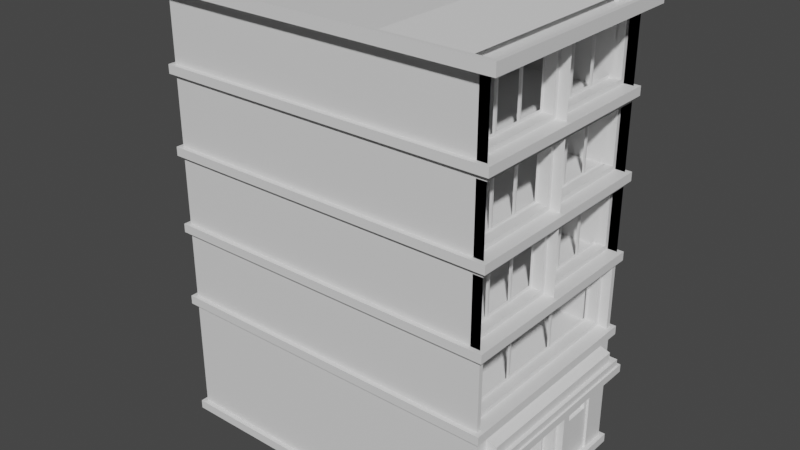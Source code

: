# Source: Building06.blend  (saved by Blender 2.83.19; exported with 4.5.12 LTS)
import bpy
from mathutils import Matrix  # noqa: F401  (used for matrix-valued properties, if any)

bpy.ops.wm.read_factory_settings(use_empty=True)
scene = bpy.context.scene
scene.name = 'Scene'

# ---- collections
col_collection = bpy.data.collections.new('Collection'); scene.collection.children.link(col_collection)

# ---- materials (node trees are filled in below, after node groups)
mat_material_019 = bpy.data.materials.new('Material.019')
mat_material_019.use_transparent_shadow = False
mat_material_020 = bpy.data.materials.new('Material.020')
mat_material_020.use_transparent_shadow = False
mat_material_021 = bpy.data.materials.new('Material.021')
mat_material_021.use_transparent_shadow = False
mat_material_022 = bpy.data.materials.new('Material.022')
mat_material_022.use_transparent_shadow = False
mat_material_023 = bpy.data.materials.new('Material.023')
mat_material_023.use_transparent_shadow = False
mat_material_024 = bpy.data.materials.new('Material.024')
mat_material_024.use_transparent_shadow = False

# ---- material node trees
mat_material_019.use_nodes = True; mat_material_019.node_tree.nodes.clear()
_N = mat_material_019.node_tree.nodes; _L = mat_material_019.node_tree.links
n0 = _N.new('ShaderNodeBsdfPrincipled'); n0.name = 'Principled BSDF'; n0.location = (10, 300)
n0.distribution = 'GGX'
n0.subsurface_method = 'BURLEY'
n0.inputs[3].default_value = 1.45
n0.inputs[27].default_value = (0.0, 0.0, 0.0, 1.0)
n0.inputs[28].default_value = 1.0
n1 = _N.new('ShaderNodeOutputMaterial'); n1.name = 'Material Output'; n1.location = (300, 300)
_L.new(n0.outputs[0], n1.inputs[0])
n1.is_active_output = True
mat_material_020.use_nodes = True; mat_material_020.node_tree.nodes.clear()
_N = mat_material_020.node_tree.nodes; _L = mat_material_020.node_tree.links
n0 = _N.new('ShaderNodeBsdfPrincipled'); n0.name = 'Principled BSDF'; n0.location = (10, 300)
n0.distribution = 'GGX'
n0.subsurface_method = 'BURLEY'
n0.inputs[3].default_value = 1.45
n0.inputs[27].default_value = (0.0, 0.0, 0.0, 1.0)
n0.inputs[28].default_value = 1.0
n1 = _N.new('ShaderNodeOutputMaterial'); n1.name = 'Material Output'; n1.location = (300, 300)
_L.new(n0.outputs[0], n1.inputs[0])
n1.is_active_output = True
mat_material_021.use_nodes = True; mat_material_021.node_tree.nodes.clear()
_N = mat_material_021.node_tree.nodes; _L = mat_material_021.node_tree.links
n0 = _N.new('ShaderNodeBsdfPrincipled'); n0.name = 'Principled BSDF'; n0.location = (10, 300)
n0.distribution = 'GGX'
n0.subsurface_method = 'BURLEY'
n0.inputs[3].default_value = 1.45
n0.inputs[27].default_value = (0.0, 0.0, 0.0, 1.0)
n0.inputs[28].default_value = 1.0
n1 = _N.new('ShaderNodeOutputMaterial'); n1.name = 'Material Output'; n1.location = (300, 300)
_L.new(n0.outputs[0], n1.inputs[0])
n1.is_active_output = True
mat_material_022.use_nodes = True; mat_material_022.node_tree.nodes.clear()
_N = mat_material_022.node_tree.nodes; _L = mat_material_022.node_tree.links
n0 = _N.new('ShaderNodeBsdfPrincipled'); n0.name = 'Principled BSDF'; n0.location = (10, 300)
n0.distribution = 'GGX'
n0.subsurface_method = 'BURLEY'
n0.inputs[3].default_value = 1.45
n0.inputs[27].default_value = (0.0, 0.0, 0.0, 1.0)
n0.inputs[28].default_value = 1.0
n1 = _N.new('ShaderNodeOutputMaterial'); n1.name = 'Material Output'; n1.location = (300, 300)
_L.new(n0.outputs[0], n1.inputs[0])
n1.is_active_output = True
mat_material_023.use_nodes = True; mat_material_023.node_tree.nodes.clear()
_N = mat_material_023.node_tree.nodes; _L = mat_material_023.node_tree.links
n0 = _N.new('ShaderNodeBsdfPrincipled'); n0.name = 'Principled BSDF'; n0.location = (10, 300)
n0.distribution = 'GGX'
n0.subsurface_method = 'BURLEY'
n0.inputs[3].default_value = 1.45
n0.inputs[27].default_value = (0.0, 0.0, 0.0, 1.0)
n0.inputs[28].default_value = 1.0
n1 = _N.new('ShaderNodeOutputMaterial'); n1.name = 'Material Output'; n1.location = (300, 300)
_L.new(n0.outputs[0], n1.inputs[0])
n1.is_active_output = True
mat_material_024.use_nodes = True; mat_material_024.node_tree.nodes.clear()
_N = mat_material_024.node_tree.nodes; _L = mat_material_024.node_tree.links
n0 = _N.new('ShaderNodeBsdfPrincipled'); n0.name = 'Principled BSDF'; n0.location = (10, 300)
n0.distribution = 'GGX'
n0.subsurface_method = 'BURLEY'
n0.inputs[3].default_value = 1.45
n0.inputs[27].default_value = (0.0, 0.0, 0.0, 1.0)
n0.inputs[28].default_value = 1.0
n1 = _N.new('ShaderNodeOutputMaterial'); n1.name = 'Material Output'; n1.location = (300, 300)
_L.new(n0.outputs[0], n1.inputs[0])
n1.is_active_output = True

# ---- world
world_world = bpy.data.worlds.new('World'); scene.world = world_world
world_world.use_nodes = True; world_world.node_tree.nodes.clear()
_N = world_world.node_tree.nodes; _L = world_world.node_tree.links
n0 = _N.new('ShaderNodeOutputWorld'); n0.name = 'World Output'; n0.location = (300, 300)
n1 = _N.new('ShaderNodeBackground'); n1.name = 'Background'; n1.location = (10, 300)
n1.inputs[0].default_value = (0.05088, 0.05088, 0.05088, 1.0)
_L.new(n1.outputs[0], n0.inputs[0])
n0.is_active_output = True
world_world.color = (0.05088, 0.05088, 0.05088)
world_world.use_sun_shadow = False
world_world.sun_shadow_jitter_overblur = 0.0

# ---- meshes
me_building_006_mesh = bpy.data.meshes.new('building_006_mesh')
me_building_006_mesh.from_pydata([(-6.624, -2.357, -5.514), (1.043, -2.357, -5.514), (-6.624, 2.366, -5.514), (1.043, 2.366, -5.514), (-6.724, -2.457, -5.314), (1.143, -2.457, -5.314), (1.143, 2.466, -5.314), (-6.724, 2.466, -5.314), (-6.724, -2.457, -2.676), (1.143, -2.457, -2.676), (1.143, 2.466, -2.676), (-6.724, 2.466, -2.676), (-6.724, 2.466, -5.514), (-6.724, -2.457, -5.514), (1.143, -2.457, -5.514), (1.143, 2.466, -5.514), (-6.624, -2.357, -5.314), (1.043, -2.357, -5.314), (1.043, 2.366, -5.314), (-6.624, 2.366, -5.314), (1.043, 0.8843, -5.314), (1.043, 1.884, -5.314), (1.143, 0.8843, -2.676), (1.143, 1.884, -2.676), (1.043, 0.8843, -3.354), (1.043, 1.884, -3.354), (1.043, 0.9843, -5.314), (1.043, 1.784, -5.314), (1.043, 1.784, -3.354), (1.043, 0.9843, -3.354), (1.043, 0.9843, -3.454), (1.043, 1.784, -3.454), (0.9926, 0.9843, -5.314), (0.9926, 1.784, -5.314), (0.9926, 1.784, -3.454), (0.9926, 0.9843, -3.454), (0.9926, 1.08, -4.232), (0.9926, 1.689, -4.232), (0.9926, 1.689, -3.563), (0.9926, 1.08, -3.563), (0.9288, 1.106, -4.203), (0.9288, 1.663, -4.203), (0.9288, 1.663, -3.591), (0.9288, 1.106, -3.591), (0.6426, 0.6334, -5.154), (1.043, 0.7935, -5.314), (1.143, -2.287, -2.676), (1.143, 0.7935, -2.676), (1.043, -2.287, -5.314), (1.043, -2.287, -3.176), (0.6426, -0.6865, -5.154), (1.043, 0.7935, -3.176), (1.043, 0.6935, -5.314), (1.043, -2.186, -5.314), (0.6426, -2.126, -3.336), (0.6426, -0.8065, -3.336), (0.6426, -0.8065, -5.154), (0.6426, -2.126, -5.154), (0.5226, -1.466, -3.012), (0.5226, -0.0265, -3.012), (1.043, -1.516, -2.925), (1.043, 0.0235, -2.925), (0.5226, 0.6935, -3.176), (0.5226, -2.186, -3.176), (0.8826, 0.7935, -3.176), (0.8826, 0.0235, -2.925), (0.8826, -0.0265, -3.012), (0.8826, 0.6935, -3.176), (0.8826, 0.6935, -5.314), (0.8826, 0.7935, -5.314), (0.8826, 0.6935, -3.276), (0.8826, 0.6935, -5.214), (0.8826, -2.287, -5.314), (0.8826, -2.186, -5.314), (0.8826, -2.186, -5.214), (0.8826, -2.186, -3.276), (0.8826, -2.186, -3.176), (0.8826, -2.287, -3.176), (0.8826, -1.466, -3.012), (0.8826, -1.516, -2.925), (0.6526, -2.186, -5.214), (0.6526, 0.6934, -5.214), (0.6526, 0.6934, -3.276), (0.6526, -2.186, -3.276), (0.6526, -0.7465, -5.214), (0.6526, -0.7465, -3.276), (0.6426, 0.6334, -3.336), (0.6426, -0.6865, -3.336), (0.5126, -1.788, -3.131), (0.5126, 0.2946, -3.131), (0.5126, -0.03158, -3.057), (0.5126, -1.461, -3.057), (-0.598, -2.334, -3.459), (-0.598, -2.334, -3.279), (-0.598, 2.347, -3.459), (-0.598, 2.347, -3.279), (1.402, -2.334, -3.459), (1.402, -2.334, -3.279), (1.402, 2.347, -3.459), (1.402, 2.347, -3.279), (-0.5567, -2.238, -3.279), (-0.5567, 2.25, -3.279), (1.361, 2.25, -3.279), (1.361, -2.238, -3.279), (-0.5567, -2.238, -3.116), (-0.5567, 2.25, -3.116), (1.361, 2.25, -3.116), (1.361, -2.238, -3.116), (-0.4734, -2.043, -3.116), (-0.4734, 2.055, -3.116), (1.277, 2.055, -3.116), (1.277, -2.043, -3.116), (-0.4734, -2.043, -2.885), (-0.4734, 2.055, -2.885), (1.277, 2.055, -2.885), (1.277, -2.043, -2.885), (-0.765, -2.043, -2.791), (-0.765, 2.055, -2.791), (0.9859, 2.055, -2.791), (0.9859, -2.043, -2.791), (-6.724, -2.457, -2.476), (1.143, -2.457, -2.476), (-6.724, 2.466, -0.8861), (1.143, 2.466, -0.8861), (1.143, -2.457, -0.8861), (-6.724, -2.457, -0.8861), (1.143, 2.466, -2.476), (-6.724, 2.466, -2.476), (-6.724, -2.457, -0.6861), (1.143, -2.457, -0.6861), (1.143, 2.466, -0.6861), (-6.724, 2.466, -0.6861), (-6.724, -2.457, 0.9039), (1.143, -2.457, 0.9039), (1.143, 2.466, 0.9039), (-6.724, 2.466, 0.9039), (-6.724, -2.457, 1.104), (1.143, -2.457, 1.104), (1.143, 2.466, 1.104), (-6.724, 2.466, 1.104), (-6.724, -2.457, 2.694), (1.143, -2.457, 2.694), (1.143, 2.466, 2.694), (-6.724, 2.466, 2.694), (-6.724, -2.457, 2.894), (1.143, -2.457, 2.894), (1.143, 2.466, 2.894), (-6.724, 2.466, 2.894), (-6.914, -2.647, 4.484), (1.333, -2.647, 4.484), (0.5826, 0.7648, 3.054), (-6.914, 2.656, 4.484), (-6.624, -2.357, -2.676), (1.043, -2.357, -2.676), (1.043, 1.884, -2.676), (1.043, 2.366, -2.676), (-6.624, 2.366, -2.676), (1.043, 0.7935, -2.676), (1.043, 0.8843, -2.676), (1.043, -2.287, -2.676), (-6.624, -2.357, -2.476), (1.043, -2.357, -2.476), (-6.624, 2.366, -0.8861), (-6.624, -2.357, -0.8861), (1.043, 2.366, -0.8861), (1.043, -2.357, -0.8861), (1.043, 2.366, -2.476), (-6.624, 2.366, -2.476), (-6.624, -2.357, -0.6861), (0.5826, 1.485, 1.264), (0.5826, 1.485, -0.5261), (-6.624, 2.366, -0.6861), (-6.624, -2.357, 0.9039), (0.5826, -0.7563, 0.6238), (0.5826, 0.8848, -0.5261), (-6.624, 2.366, 0.9039), (-6.624, -2.357, 1.104), (0.5826, 0.1643, 3.054), (1.043, 2.366, 1.104), (-6.624, 2.366, 1.104), (-6.624, -2.357, 2.694), (1.043, -2.357, 2.694), (1.043, 2.366, 2.694), (-6.624, 2.366, 2.694), (-6.624, -2.357, 2.894), (1.043, 2.366, 2.894), (-6.624, 2.366, 2.894), (1.043, -2.256, -0.8861), (1.043, 2.244, -0.8861), (1.043, -2.256, -2.476), (0.5826, 0.6509, -2.316), (0.5826, -0.6624, -2.316), (1.043, -2.256, -1.006), (1.043, 2.244, -2.476), (1.043, 2.244, -1.006), (1.043, 2.144, -2.476), (1.043, -2.156, -2.476), (1.043, 2.144, -1.006), (1.043, -2.156, -1.006), (0.5926, -2.156, -1.106), (0.5826, -2.096, -1.166), (0.5926, 2.144, -2.376), (0.5926, -2.156, -2.376), (0.8226, 2.144, -2.476), (0.8226, 2.244, -2.476), (0.8226, 2.244, -1.006), (0.8226, 2.144, -1.006), (0.8226, 2.144, -1.106), (0.8226, 2.144, -2.376), (0.8226, -2.256, -2.476), (0.8226, -2.156, -2.476), (0.8226, -2.156, -2.376), (0.8226, -2.156, -1.106), (0.8226, -2.156, -1.006), (0.8226, -2.256, -1.006), (0.5826, -0.7824, -1.166), (0.5826, -0.7824, -2.316), (0.5926, 2.144, -1.106), (0.5826, -2.096, -2.316), (0.5926, 0.7109, -2.376), (0.5926, -0.7224, -2.376), (0.5926, 0.7109, -1.106), (0.5926, -0.7224, -1.106), (0.5826, 0.6509, -1.166), (0.5826, -0.6624, -1.166), (0.5826, 0.7709, -2.316), (0.5826, 2.084, -2.316), (0.5826, 2.084, -1.166), (0.5826, 0.7709, -1.166), (0.5826, 0.1643, 0.6238), (0.5826, 0.7648, 0.6238), (0.5826, 0.7648, -0.5261), (1.043, 2.366, -0.6861), (0.5826, -0.1558, 0.6238), (1.043, 2.366, 0.9039), (0.5826, -0.1558, -0.5261), (0.5826, -0.7563, -0.5261), (0.5826, 0.1643, -0.5261), (1.043, 2.366, 0.7839), (1.043, 2.266, -0.6861), (1.043, 0.1043, -0.6861), (1.043, 2.266, 0.7839), (1.043, 0.1043, 0.7839), (0.5926, 0.1043, 0.6839), (0.5826, 1.605, 0.6238), (0.5826, 2.206, 0.6238), (0.5926, 0.1043, -0.5861), (0.8226, 2.266, -0.6861), (0.8226, 2.366, -0.6861), (0.8226, 2.366, 0.7839), (0.8226, 2.266, 0.7839), (0.8226, 2.266, 0.6839), (0.8226, 2.266, -0.5861), (0.8226, 0.004269, -0.6861), (0.8226, 0.1043, -0.6861), (0.8226, 0.1043, -0.5861), (0.8226, 0.1043, 0.6839), (0.8226, 0.1043, 0.7839), (0.8226, 0.004269, 0.7839), (0.5826, 2.206, -0.5261), (0.5926, 2.266, -0.5861), (0.5926, 2.266, 0.6838), (0.5826, 1.605, -0.5261), (0.5926, 1.545, -0.5861), (0.5926, 0.8248, -0.5861), (0.5926, 1.545, 0.6838), (0.5926, 0.8248, 0.6838), (0.5826, 1.485, 0.6238), (0.5826, 0.8848, 0.6238), (0.5826, -1.477, 0.6238), (1.043, 0.004261, -0.6861), (1.043, -2.357, 0.9039), (1.043, 0.004261, 0.9039), (0.5826, -0.8763, 0.6238), (1.043, 0.004261, 0.7839), (1.043, -2.357, -0.6861), (1.043, -2.357, 0.7839), (1.043, -0.09574, -0.6861), (1.043, -2.257, -0.6861), (1.043, -0.09574, 0.7839), (1.043, -2.257, 0.7839), (0.5926, -2.257, 0.6839), (0.5826, -0.8763, -0.5261), (0.5826, -1.477, -0.5261), (0.5926, -2.257, -0.5861), (0.8226, -0.09574, -0.6861), (0.5826, -2.197, 0.6238), (0.5826, -1.597, 0.6238), (0.8226, -0.09574, 0.7839), (0.8226, -0.09574, 0.6839), (0.8226, -0.09574, -0.5861), (0.8226, -2.357, -0.6861), (0.8226, -2.257, -0.6861), (0.8226, -2.257, -0.5861), (0.8226, -2.257, 0.6839), (0.8226, -2.257, 0.7839), (0.8226, -2.357, 0.7839), (0.5826, -1.597, -0.5261), (0.5926, -0.09581, -0.5861), (0.5926, -0.09581, 0.6838), (0.5826, -2.197, -0.5261), (0.5926, -0.8163, -0.5861), (0.5926, -1.537, -0.5861), (0.5926, -0.8163, 0.6838), (0.5926, -1.537, 0.6838), (0.5826, 0.8848, 1.264), (0.5826, -0.7563, 2.414), (0.5826, 0.1643, 2.414), (1.043, 0.004269, 2.694), (0.5826, 0.7648, 2.414), (0.5826, 0.7648, 1.264), (1.043, 2.366, 2.574), (0.5826, 0.1643, 1.264), (1.043, 0.004269, 2.574), (1.043, 2.266, 2.574), (1.043, 0.1043, 2.574), (1.043, 2.266, 1.104), (1.043, 0.1043, 1.104), (0.5926, 0.1043, 2.474), (0.5926, 2.266, 2.474), (0.5826, 1.605, 2.414), (0.5926, 0.1043, 1.204), (0.8226, 2.266, 1.104), (0.8226, 2.366, 1.104), (0.8226, 2.366, 2.574), (0.8226, 2.266, 2.574), (0.8226, 2.266, 2.474), (0.8226, 2.266, 1.204), (0.5826, -0.1557, 2.414), (0.8226, 0.1043, 1.104), (0.8226, 0.1043, 1.204), (0.8226, 0.1043, 2.474), (0.8226, 0.1043, 2.574), (0.8226, 0.004269, 2.574), (0.5826, 2.206, 2.414), (0.5926, 2.266, 1.204), (0.5826, 2.206, 1.264), (0.5826, 1.605, 1.264), (0.5926, 1.545, 1.204), (0.5926, 0.8248, 1.204), (0.5926, 1.545, 2.474), (0.5926, 0.8248, 2.474), (0.5826, 1.485, 2.414), (0.5826, 0.8848, 2.414), (0.5826, -0.1558, 1.264), (0.5826, -0.7563, 1.264), (0.5826, -1.477, 2.414), (0.5826, -0.8763, 2.414), (1.043, 0.004261, 1.104), (0.5826, -0.8763, 1.264), (1.043, -2.357, 1.104), (1.043, -2.357, 2.574), (1.043, -0.09574, 1.104), (1.043, -2.257, 1.104), (1.043, -0.09574, 2.574), (1.043, -2.257, 2.574), (0.5926, -2.257, 2.474), (0.5926, -0.09574, 2.474), (0.5826, -1.477, 1.264), (0.5826, -2.197, 2.414), (0.8226, -0.09574, 1.104), (0.8226, 0.004261, 1.104), (0.5826, -1.597, 2.414), (0.8226, -0.09574, 2.574), (0.8226, -0.09574, 2.474), (0.8226, -0.09574, 1.204), (0.8226, -2.357, 1.104), (0.8226, -2.257, 1.104), (0.8226, -2.257, 1.204), (0.8226, -2.257, 2.474), (0.8226, -2.257, 2.574), (0.8226, -2.357, 2.574), (0.5926, -2.257, 1.204), (0.5926, -0.09581, 1.204), (0.5826, -1.597, 1.264), (0.5826, -2.197, 1.264), (0.5926, -0.8163, 1.204), (0.5926, -1.537, 1.204), (0.5926, -0.8163, 2.474), (0.5926, -1.537, 2.474), (0.5826, 1.605, 4.204), (0.5826, 2.206, 4.204), (0.5826, 2.206, 3.054), (0.5826, -0.7563, 4.204), (1.333, 2.656, 4.484), (0.5826, 1.605, 3.054), (1.043, 2.366, 4.364), (0.5826, -0.1557, 4.204), (1.043, 0.004269, 4.364), (1.043, 2.266, 4.364), (1.043, 0.1043, 4.364), (1.043, 2.266, 2.894), (1.043, 0.1043, 2.894), (0.5926, 0.1043, 4.264), (0.5826, 0.8848, 4.204), (0.5926, 2.266, 2.994), (0.5926, 0.1043, 2.994), (0.8226, 2.266, 2.894), (0.8226, 2.366, 2.894), (0.8226, 2.366, 4.364), (0.8226, 2.266, 4.364), (0.8226, 2.266, 4.264), (0.8226, 2.266, 2.994), (0.5826, -0.1557, 3.054), (0.8226, 0.1043, 2.894), (0.8226, 0.1043, 2.994), (0.8226, 0.1043, 4.264), (0.8226, 0.1043, 4.364), (0.5826, -0.7563, 3.054), (0.5826, 1.485, 4.204), (0.5826, 1.485, 3.054), (0.5926, 2.266, 4.264), (0.5826, 0.8848, 3.054), (0.5926, 1.545, 2.994), (0.5926, 0.8248, 2.994), (0.5926, 1.545, 4.264), (0.5926, 0.8248, 4.264), (0.5826, 0.7648, 4.204), (0.5826, 0.1643, 4.204), (0.5826, -1.477, 4.204), (1.333, 0.004261, 4.484), (1.043, -2.357, 2.894), (1.043, 0.004261, 2.894), (0.5826, -0.8763, 4.204), (1.043, -2.357, 4.364), (0.5826, -0.8763, 3.054), (0.5826, -1.477, 3.054), (1.043, -0.09574, 2.894), (1.043, -2.257, 2.894), (1.043, -0.09574, 4.364), (1.043, -2.257, 4.364), (0.5926, -2.257, 4.264), (0.5926, -0.09574, 4.264), (0.5926, -0.09574, 2.994), (0.5826, -2.197, 4.204), (0.8226, -0.09574, 2.894), (0.8226, 0.004261, 2.894), (0.8226, 0.004261, 4.364), (0.8226, -0.09574, 4.364), (0.8226, -0.09574, 4.264), (0.8226, -0.09574, 2.994), (0.8226, -2.357, 2.894), (0.8226, -2.257, 2.894), (0.8226, -2.257, 2.994), (0.8226, -2.257, 4.264), (0.8226, -2.257, 4.364), (0.8226, -2.357, 4.364), (0.5926, -2.257, 2.994), (0.5826, -1.597, 4.204), (0.5826, -1.597, 3.054), (0.5826, -2.197, 3.054), (0.5926, -0.8163, 2.994), (0.5926, -1.537, 2.994), (0.5926, -0.8163, 4.264), (0.5926, -1.537, 4.264), (-6.814, -2.547, 4.744), (1.233, -2.547, 4.744), (1.233, 0.004261, 4.744), (1.233, 2.556, 4.744), (-6.814, 2.556, 4.744), (-6.624, -2.357, 4.484), (1.043, -2.357, 4.484), (-6.624, 2.366, 4.484), (1.043, 2.366, 4.484), (1.043, 0.004261, 4.484), (1.333, 0.004261, 4.744), (1.333, -2.647, 4.744), (-6.914, -2.647, 4.744), (1.333, 2.656, 4.744), (-6.914, 2.656, 4.744), (1.233, 2.556, 4.485), (-6.814, 2.556, 4.485), (-6.814, -2.547, 4.485), (1.233, -2.547, 4.485), (1.233, 0.004261, 4.485)], [], [(13, 12, 2, 0), (14, 15, 6, 5), (12, 13, 4, 7), (15, 12, 7, 6), (13, 14, 5, 4), (18, 19, 156, 155), (16, 17, 153, 152), (19, 16, 152, 156), (21, 18, 155, 154, 25), (14, 13, 0, 1), (15, 14, 1, 3), (12, 15, 3, 2), (4, 5, 17, 16), (5, 6, 18, 21, 27, 26, 20, 45, 48, 17), (6, 7, 19, 18), (7, 4, 16, 19), (45, 20, 24, 158, 157, 51), (24, 29, 28, 25, 154, 158), (27, 21, 25, 28, 31), (20, 26, 30, 29, 24), (30, 31, 28, 29), (38, 39, 43, 42), (35, 32, 36, 39), (26, 27, 33, 32), (31, 30, 35, 34), (30, 26, 32, 35), (27, 31, 34, 33), (33, 34, 38, 37), (34, 35, 39, 38), (32, 33, 37, 36), (40, 41, 42, 43), (36, 37, 41, 40), (39, 36, 40, 43), (37, 38, 42, 41), (17, 48, 49, 159, 153), (74, 71, 81, 80), (48, 45, 52, 53), (71, 70, 82, 81), (70, 75, 83, 82), (75, 74, 80, 83), (66, 78, 58, 59), (67, 66, 59, 62), (159, 49, 60, 61, 51, 157), (76, 67, 62, 63), (78, 76, 63, 58), (88, 89, 90, 91), (64, 65, 66, 67), (68, 69, 64, 67, 70, 71), (72, 73, 74, 75, 76, 77), (73, 68, 71, 74), (80, 81, 84), (65, 79, 78, 66), (79, 77, 76, 78), (75, 70, 67, 76), (60, 49, 77, 79), (52, 45, 69, 68), (48, 53, 73, 72), (61, 60, 79, 65), (53, 52, 68, 73), (51, 61, 65, 64), (45, 51, 64, 69), (49, 48, 72, 77), (84, 85, 55, 56), (82, 83, 85), (80, 84, 56, 57), (85, 83, 54, 55), (83, 80, 57, 54), (84, 81, 44, 50), (81, 82, 86, 44), (82, 85, 87, 86), (85, 84, 50, 87), (63, 62, 89, 88), (62, 59, 90, 89), (59, 58, 91, 90), (58, 63, 88, 91), (92, 93, 95, 94), (94, 95, 99, 98), (98, 99, 97, 96), (96, 97, 93, 92), (94, 98, 96, 92), (97, 99, 102, 103), (103, 102, 106, 107), (95, 93, 100, 101), (93, 97, 103, 100), (99, 95, 101, 102), (104, 107, 111, 108), (101, 100, 104, 105), (100, 103, 107, 104), (102, 101, 105, 106), (111, 110, 114, 115), (106, 105, 109, 110), (107, 106, 110, 111), (105, 104, 108, 109), (113, 112, 116, 117), (109, 108, 112, 113), (108, 111, 115, 112), (110, 109, 113, 114), (118, 117, 116, 119), (112, 115, 119, 116), (114, 113, 117, 118), (115, 114, 118, 119), (9, 8, 152, 153), (46, 47, 22, 23, 10, 126, 121, 9), (10, 11, 127, 126), (166, 167, 162, 164), (8, 9, 121, 120), (160, 161, 165, 163), (11, 8, 120, 127), (167, 160, 163, 162), (193, 166, 164, 188, 194), (125, 124, 129, 128), (123, 122, 131, 130), (124, 123, 130, 129), (122, 125, 128, 131), (232, 234, 238), (232, 171, 175, 234), (168, 275, 271, 172), (171, 168, 172, 175), (134, 135, 139, 138), (132, 133, 137, 136), (135, 132, 136, 139), (133, 134, 138, 137), (179, 176, 180, 183), (319, 340, 320, 334), (178, 179, 183, 182), (176, 350, 181, 180), (142, 143, 147, 146), (140, 141, 145, 144), (143, 140, 144, 147), (141, 142, 146, 145), (185, 186, 462, 463), (184, 421, 461, 460), (186, 184, 460, 462), (416, 414, 412, 394), (10, 23, 154, 155), (11, 10, 155, 156), (8, 11, 156, 152), (22, 47, 157, 158), (23, 22, 158, 154), (46, 9, 153, 159), (47, 46, 159, 157), (120, 121, 161, 160), (125, 122, 162, 163), (122, 123, 164, 162), (123, 124, 165, 187, 188, 164), (124, 125, 163, 165), (121, 126, 166, 193, 189, 161), (126, 127, 167, 166), (127, 120, 160, 167), (128, 129, 275, 168), (129, 130, 232, 270, 275), (130, 131, 171, 232), (131, 128, 168, 171), (133, 132, 172, 271), (134, 133, 271, 272, 234), (135, 134, 234, 175), (132, 135, 175, 172), (136, 137, 350, 176), (137, 138, 178, 348, 350), (138, 139, 179, 178), (139, 136, 176, 179), (141, 140, 180, 181), (142, 141, 181, 308, 182), (143, 142, 182, 183), (140, 143, 183, 180), (144, 145, 421, 184), (145, 146, 185, 422, 421), (146, 147, 186, 185), (147, 144, 184, 186), (161, 189, 192, 187, 165), (192, 198, 197, 194, 188, 187), (189, 193, 195, 196), (208, 207, 217, 201), (211, 208, 201, 202), (212, 211, 202, 199), (207, 212, 199, 217), (203, 204, 205, 206, 207, 208), (209, 210, 211, 212, 213, 214), (212, 207, 206, 213), (210, 203, 208, 211), (202, 201, 219, 220), (196, 195, 203, 210), (198, 192, 214, 213), (193, 194, 205, 204), (192, 189, 209, 214), (194, 197, 206, 205), (195, 193, 204, 203), (189, 196, 210, 209), (197, 198, 213, 206), (220, 222, 215, 216), (217, 199, 222, 221), (202, 220, 216, 218), (222, 199, 200, 215), (199, 202, 218, 200), (220, 219, 190, 191), (219, 221, 223, 190), (221, 222, 224, 223), (222, 220, 191, 224), (219, 201, 226, 225), (201, 217, 227, 226), (217, 221, 228, 227), (221, 219, 225, 228), (270, 274, 272), (261, 265, 244, 245), (274, 242, 241, 238, 234, 272), (270, 232, 239, 240), (252, 251, 261, 260), (255, 252, 260, 246), (256, 255, 246, 243), (251, 256, 243, 261), (247, 248, 249, 250, 251, 252), (253, 254, 255, 256, 257, 258), (256, 251, 250, 257), (254, 247, 252, 255), (246, 260, 263, 264), (232, 238, 249, 248), (274, 270, 253, 258), (238, 241, 250, 249), (239, 232, 248, 247), (270, 240, 254, 253), (241, 242, 257, 250), (240, 239, 247, 254), (242, 274, 258, 257), (260, 261, 245, 259), (261, 243, 266, 265), (263, 260, 259, 262), (302, 301, 282, 283), (265, 263, 262, 244), (246, 264, 231, 237), (264, 266, 230, 231), (266, 243, 229, 230), (243, 246, 237, 229), (264, 263, 170, 174), (263, 265, 267, 170), (265, 266, 268, 267), (266, 264, 174, 268), (281, 284, 300, 286), (276, 280, 279, 274, 272, 271), (275, 270, 277, 278), (289, 294, 281, 299), (290, 289, 299, 298), (293, 290, 298, 284), (294, 293, 284, 281), (285, 253, 258, 288, 289, 290), (291, 292, 293, 294, 295, 296), (294, 289, 288, 295), (292, 285, 290, 293), (284, 298, 301, 302), (277, 270, 253, 285), (275, 278, 292, 291), (279, 280, 295, 288), (278, 277, 285, 292), (280, 276, 296, 295), (276, 275, 291, 296), (304, 281, 286, 287), (274, 279, 288, 258), (302, 304, 287, 297), (299, 281, 304, 303), (284, 302, 297, 300), (271, 275, 276), (301, 303, 273, 282), (303, 304, 269, 273), (304, 302, 283, 269), (301, 298, 235, 236), (298, 299, 233, 235), (299, 303, 173, 233), (303, 301, 236, 173), (348, 313, 308), (376, 378, 347, 349), (313, 315, 314, 311, 182, 308), (348, 178, 316, 317), (331, 330, 321, 318), (326, 331, 318, 319), (327, 326, 319, 335), (330, 327, 335, 321), (322, 323, 324, 325, 326, 327), (361, 329, 330, 331, 332, 333), (331, 326, 325, 332), (329, 322, 327, 330), (321, 335, 338, 339), (311, 314, 325, 324), (348, 317, 329, 361), (317, 316, 322, 329), (315, 313, 333, 332), (313, 348, 361, 333), (314, 315, 332, 325), (316, 178, 323, 322), (178, 311, 324, 323), (335, 319, 334, 336), (319, 318, 341, 340), (338, 335, 336, 337), (178, 182, 311), (340, 338, 337, 320), (321, 339, 310, 312), (339, 341, 309, 310), (341, 318, 307, 309), (318, 321, 312, 307), (339, 338, 169, 305), (338, 340, 342, 169), (340, 341, 343, 342), (341, 339, 305, 343), (377, 376, 349, 358), (351, 355, 354, 313, 308, 181), (350, 348, 352, 353), (365, 364, 357, 373), (368, 365, 373, 372), (369, 368, 372, 356), (364, 369, 356, 357), (360, 361, 333, 363, 364, 365), (366, 367, 368, 369, 370, 371), (369, 364, 363, 370), (367, 360, 365, 368), (372, 373, 376, 377), (351, 350, 366, 371), (356, 372, 375, 359), (313, 354, 363, 333), (352, 348, 361, 360), (350, 353, 367, 366), (354, 355, 370, 363), (353, 352, 360, 367), (355, 351, 371, 370), (379, 356, 359, 362), (357, 356, 379, 378), (377, 379, 362, 374), (372, 377, 374, 375), (181, 350, 351), (378, 379, 346, 347), (379, 377, 358, 346), (376, 373, 344, 345), (373, 357, 328, 344), (357, 378, 306, 328), (378, 376, 345, 306), (422, 388, 464), (415, 416, 394, 409), (388, 390, 389, 386, 463, 464), (422, 185, 391, 392), (402, 401, 411, 395), (405, 402, 395, 396), (406, 405, 396, 393), (401, 406, 393, 411), (397, 398, 399, 400, 401, 402), (436, 404, 405, 406, 407, 437), (406, 401, 400, 407), (404, 397, 402, 405), (396, 395, 413, 414), (391, 185, 398, 397), (386, 389, 400, 399), (388, 422, 436, 437), (392, 391, 397, 404), (390, 388, 437, 407), (389, 390, 407, 400), (185, 386, 399, 398), (422, 392, 404, 436), (413, 415, 409, 410), (411, 393, 416, 415), (414, 413, 410, 412), (185, 463, 386), (431, 447, 450, 434), (413, 395, 382, 385), (395, 411, 381, 382), (411, 415, 380, 381), (415, 413, 385, 380), (396, 414, 150, 177), (414, 416, 417, 150), (416, 393, 418, 417), (393, 396, 177, 418), (421, 424, 461), (424, 430, 429, 388, 464, 461), (421, 422, 427, 428), (444, 443, 447, 431), (439, 444, 431, 432), (440, 439, 432, 433), (443, 440, 433, 447), (435, 436, 437, 438, 439, 440), (441, 442, 443, 444, 445, 446), (444, 439, 438, 445), (442, 435, 440, 443), (447, 433, 451, 452), (429, 430, 445, 438), (428, 427, 435, 442), (430, 424, 446, 445), (454, 431, 434, 448), (424, 421, 441, 446), (388, 429, 438, 437), (427, 422, 436, 435), (421, 428, 442, 441), (452, 454, 448, 449), (432, 431, 454, 453), (447, 452, 449, 450), (452, 451, 425, 426), (451, 453, 423, 425), (453, 454, 419, 423), (454, 452, 426, 419), (451, 433, 403, 408), (433, 432, 387, 403), (432, 453, 383, 387), (453, 451, 408, 383), (455, 459, 469, 467), (420, 384, 468, 465), (148, 149, 466, 467), (149, 420, 465, 466), (151, 148, 467, 469), (384, 151, 469, 468), (149, 148, 460, 461), (148, 151, 462, 460), (151, 384, 463, 462), (420, 149, 461, 464), (384, 420, 464, 463), (457, 456, 466, 465), (456, 455, 467, 466), (458, 457, 465, 468), (459, 458, 468, 469), (470, 471, 472, 473, 474), (458, 459, 471, 470), (457, 458, 470, 474), (456, 457, 474, 473), (459, 455, 472, 471), (455, 456, 473, 472)])
me_building_006_mesh.polygons.foreach_set('material_index', [1, 1, 1, 1, 1, 1, 1, 1, 1, 1, 1, 1, 1, 1, 1, 1, 1, 1, 1, 1, 0, 0, 3, 0, 0, 1, 1, 3, 3, 3, 2, 0, 0, 0, 1, 1, 0, 1, 0, 1, 0, 0, 1, 0, 0, 0, 0, 1, 1, 1, 0, 0, 0, 0, 0, 1, 1, 0, 1, 0, 1, 1, 4, 0, 4, 0, 4, 4, 4, 0, 4, 0, 0, 0, 0, 1, 1, 1, 1, 1, 1, 1, 1, 1, 1, 1, 1, 1, 1, 1, 1, 1, 1, 1, 1, 1, 1, 1, 1, 1, 1, 5, 5, 5, 0, 5, 0, 5, 0, 0, 5, 5, 5, 5, 0, 0, 0, 0, 5, 5, 5, 5, 0, 4, 0, 0, 5, 5, 5, 5, 0, 0, 0, 4, 5, 5, 5, 5, 5, 5, 5, 5, 5, 5, 5, 5, 5, 5, 5, 5, 5, 5, 5, 5, 5, 5, 5, 5, 5, 5, 5, 5, 5, 5, 5, 5, 5, 5, 5, 0, 0, 0, 0, 0, 0, 0, 0, 0, 0, 0, 0, 0, 0, 0, 0, 0, 0, 0, 0, 4, 0, 4, 4, 4, 4, 4, 4, 4, 4, 4, 4, 4, 0, 4, 0, 0, 0, 0, 0, 0, 0, 0, 0, 0, 0, 0, 0, 0, 0, 0, 0, 0, 0, 4, 0, 4, 4, 4, 4, 4, 4, 4, 4, 4, 4, 4, 4, 0, 0, 0, 0, 0, 0, 0, 0, 0, 0, 0, 0, 0, 0, 0, 0, 0, 4, 0, 4, 0, 4, 0, 4, 4, 4, 4, 4, 4, 4, 0, 4, 0, 0, 0, 0, 0, 0, 0, 0, 0, 0, 0, 0, 0, 0, 0, 0, 0, 0, 0, 4, 0, 4, 0, 4, 4, 4, 4, 4, 4, 4, 4, 4, 4, 0, 0, 0, 0, 0, 0, 0, 0, 0, 0, 0, 0, 4, 0, 0, 0, 0, 0, 0, 4, 0, 4, 4, 0, 4, 4, 4, 4, 4, 4, 0, 4, 3, 0, 0, 0, 0, 0, 0, 0, 3, 0, 0, 0, 0, 0, 0, 0, 0, 0, 0, 4, 0, 4, 0, 4, 4, 4, 4, 4, 4, 4, 4, 4, 0, 3, 0, 0, 0, 0, 0, 0, 0, 3, 0, 0, 0, 0, 0, 4, 0, 0, 0, 0, 4, 0, 4, 4, 4, 4, 4, 4, 4, 4, 4, 0, 3, 0, 3, 0, 0, 0, 0, 0, 0, 0, 0, 0, 0, 0, 0, 0, 0, 0, 0, 0])
_uv = me_building_006_mesh.uv_layers.new(name='UVMap')
_uv.uv.foreach_set('vector', [-0.4834, -0.1154, -0.4834, 1.115, -0.4584, 1.09, -0.4584, -0.09038, -0.1154, 0.475, 1.115, 0.475, 1.115, 0.525, -0.1154, 0.525, 1.115, 0.475, -0.1154, 0.475, -0.1154, 0.525, 1.115, 0.525, 1.483, 0.475, -0.4834, 0.475, -0.4834, 0.525, 1.483, 0.525, -0.4834, 0.475, 1.483, 0.475, 1.483, 0.525, -0.4834, 0.525, 1.458, 0.25, -0.4584, 0.25, -0.4584, 0.75, 1.458, 0.75, -0.4584, 0.25, 1.458, 0.25, 1.458, 0.75, -0.4584, 0.75, 1.09, 0.25, -0.09038, 0.25, -0.09038, 0.75, 1.09, 0.75, 0.6968, 0.25, 1.09, 0.25, 1.09, 0.75, 0.6968, 0.75, 0.6968, 0.5, 1.483, -0.1154, -0.4834, -0.1154, -0.4584, -0.09038, 1.458, -0.09038, 1.483, 1.115, 1.483, -0.1154, 1.458, -0.09038, 1.458, 1.09, -0.4834, 1.115, 1.483, 1.115, 1.458, 1.09, -0.4584, 1.09, -0.4834, -0.1154, 1.483, -0.1154, 1.458, -0.09038, -0.4584, -0.09038, 1.483, -0.1154, 1.483, 1.115, 1.458, 1.09, 1.458, 0.6968, 1.458, 0.5656, 1.458, 0.4344, 1.458, 0.3032, 1.458, 0.172, 1.458, 0.04082, 1.458, -0.09038, 1.483, 1.115, -0.4834, 1.115, -0.4584, 1.09, 1.458, 1.09, -0.4834, 1.115, -0.4834, -0.1154, -0.4584, -0.09038, -0.4584, 1.09, 0.2546, 0.1062, 0.5247, 0.1062, 0.5247, 0.5962, 0.5247, 0.7656, 0.2546, 0.7656, 0.2546, 0.5458, 0.5247, 0.5962, 0.6081, 0.5962, 0.6914, 0.5962, 0.7747, 0.5962, 0.7747, 0.7656, 0.5247, 0.7656, 0.6, 0.2164, 0.625, 0.2164, 0.625, 0.7064, 0.6, 0.7064, 0.6, 0.6814, 0.375, 0.2164, 0.4, 0.2164, 0.4, 0.6814, 0.4, 0.7064, 0.375, 0.7064, 0.4, 0.6814, 0.6, 0.6814, 0.6, 0.7064, 0.4, 0.7064, 0.4911, 0.6, 0.4911, 0.4, 0.4911, 0.4, 0.4911, 0.6, 0.4911, 0.6814, 0.4911, 0.2164, 0.4911, 0.2164, 0.4911, 0.6814, 0.5036, 0.4, 0.5036, 0.6, 0.4911, 0.6, 0.4911, 0.4, 0.5036, 0.6, 0.5036, 0.4, 0.4911, 0.4, 0.4911, 0.6, 0.5036, 0.6814, 0.5036, 0.2164, 0.4911, 0.2164, 0.4911, 0.6814, 0.5036, 0.2164, 0.5036, 0.6814, 0.4911, 0.6814, 0.4911, 0.2164, 0.4911, 0.2164, 0.4911, 0.6814, 0.4911, 0.6814, 0.4911, 0.2164, 0.4911, 0.6, 0.4911, 0.4, 0.4911, 0.4, 0.4911, 0.6, 0.4911, 0.4, 0.4911, 0.6, 0.4911, 0.6, 0.4911, 0.4, 0.4, 0.2675, 0.6, 0.2675, 0.6, 0.7325, 0.4, 0.7325, 0.4911, 0.4, 0.4911, 0.6, 0.4911, 0.6, 0.4911, 0.4, 0.4911, 0.6814, 0.4911, 0.2164, 0.4911, 0.2164, 0.4911, 0.6814, 0.4911, 0.2164, 0.4911, 0.6814, 0.4911, 0.6814, 0.4911, 0.2164, 0.195, 0.2067, 0.2127, 0.2067, 0.2127, 0.7412, 0.2127, 0.8662, 0.195, 0.8662, 0.5197, 0.14, 0.5197, 0.86, 0.4622, 0.86, 0.4622, 0.14, 0.2127, 0.2067, 0.9827, 0.2067, 0.7261, 0.2067, 0.4694, 0.2067, 0.5197, 0.1206, 0.5197, 0.6051, 0.4622, 0.6051, 0.4622, 0.1206, 0.5197, 0.86, 0.5197, 0.14, 0.4622, 0.14, 0.4622, 0.86, 0.5197, 0.6051, 0.5197, 0.1206, 0.4622, 0.1206, 0.4622, 0.6051, 0.5197, 0.68, 0.5197, 0.32, 0.4297, 0.32, 0.4297, 0.68, 0.5197, 0.86, 0.5197, 0.68, 0.4297, 0.68, 0.4297, 0.86, 0.2127, 0.8662, 0.2127, 0.7412, 0.4694, 0.7412, 0.7261, 0.7412, 0.9827, 0.7412, 0.9827, 0.8662, 0.5197, 0.14, 0.5197, 0.86, 0.4297, 0.86, 0.4297, 0.14, 0.5197, 0.32, 0.5197, 0.14, 0.4297, 0.14, 0.4297, 0.32, 0.14, 0.4794, 0.86, 0.4794, 0.68, 0.5206, 0.32, 0.5206, 0.885, 0.6301, 0.6925, 0.6929, 0.68, 0.6712, 0.86, 0.6301, 0.86, 0.09564, 0.885, 0.09564, 0.885, 0.6301, 0.86, 0.6301, 0.86, 0.6051, 0.86, 0.1206, 0.115, 0.09564, 0.14, 0.09564, 0.14, 0.1206, 0.14, 0.6051, 0.14, 0.6301, 0.115, 0.6301, 0.14, 0.09564, 0.86, 0.09564, 0.86, 0.1206, 0.14, 0.1206, 0.14, 0.2578, 0.86, 0.2578, 0.5, 0.2578, 0.6925, 0.6929, 0.3075, 0.6929, 0.32, 0.6712, 0.68, 0.6712, 0.3075, 0.6929, 0.115, 0.6301, 0.14, 0.6301, 0.32, 0.6712, 0.14, 0.6051, 0.86, 0.6051, 0.86, 0.6301, 0.14, 0.6301, 0.4694, 0.7412, 0.2127, 0.7412, 0.2127, 0.7412, 0.4694, 0.7412, 0.7261, 0.2067, 0.9827, 0.2067, 0.9827, 0.2067, 0.7261, 0.2067, 0.2127, 0.2067, 0.4694, 0.2067, 0.4694, 0.2067, 0.2127, 0.2067, 0.7261, 0.7412, 0.4694, 0.7412, 0.4694, 0.7412, 0.7261, 0.7412, 0.4694, 0.2067, 0.7261, 0.2067, 0.7261, 0.2067, 0.4694, 0.2067, 0.9827, 0.7412, 0.7261, 0.7412, 0.7261, 0.7412, 0.9827, 0.7412, 0.2546, 0.326, 0.2546, 0.5458, 0.2546, 0.5458, 0.2546, 0.326, 0.2127, 0.7412, 0.2127, 0.2067, 0.2127, 0.2067, 0.2127, 0.7412, 0.5, 0.2578, 0.5, 0.7422, 0.485, 0.7272, 0.485, 0.2728, 0.86, 0.7422, 0.14, 0.7422, 0.5, 0.7422, 0.14, 0.2578, 0.5, 0.2578, 0.485, 0.2728, 0.155, 0.2728, 0.5, 0.7422, 0.14, 0.7422, 0.155, 0.7272, 0.485, 0.7272, 0.14, 0.7422, 0.14, 0.2578, 0.155, 0.2728, 0.155, 0.7272, 0.5, 0.2578, 0.86, 0.2578, 0.845, 0.2728, 0.515, 0.2728, 0.86, 0.2578, 0.86, 0.7422, 0.845, 0.7272, 0.845, 0.2728, 0.86, 0.7422, 0.5, 0.7422, 0.515, 0.7272, 0.845, 0.7272, 0.5, 0.7422, 0.5, 0.2578, 0.515, 0.2728, 0.515, 0.7272, 0.14, 0.4794, 0.86, 0.4794, 0.7603, 0.4907, 0.2397, 0.4907, 0.86, 0.4794, 0.68, 0.5206, 0.6787, 0.5093, 0.7603, 0.4907, 0.68, 0.5206, 0.32, 0.5206, 0.3213, 0.5093, 0.6787, 0.5093, 0.32, 0.5206, 0.14, 0.4794, 0.2397, 0.4907, 0.3213, 0.5093, 0.375, 0.0, 0.625, 0.0, 0.625, 0.25, 0.375, 0.25, 0.375, 0.25, 0.625, 0.25, 0.625, 0.5, 0.375, 0.5, 0.375, 0.5, 0.625, 0.5, 0.625, 0.75, 0.375, 0.75, 0.375, 0.75, 0.625, 0.75, 0.625, 1.0, 0.375, 1.0, 0.125, 0.5, 0.375, 0.5, 0.375, 0.75, 0.125, 0.75, 0.625, 0.75, 0.625, 0.5, 0.625, 0.5, 0.625, 0.75, 0.625, 0.75, 0.625, 0.5, 0.625, 0.5, 0.625, 0.75, 0.625, 0.25, 0.625, 0.0, 0.625, 0.0, 0.625, 0.25, 0.625, 1.0, 0.625, 0.75, 0.625, 0.75, 0.625, 1.0, 0.625, 0.5, 0.625, 0.25, 0.625, 0.25, 0.625, 0.5, 0.625, 1.0, 0.625, 0.75, 0.625, 0.75, 0.625, 1.0, 0.625, 0.25, 0.625, 0.0, 0.625, 0.0, 0.625, 0.25, 0.625, 1.0, 0.625, 0.75, 0.625, 0.75, 0.625, 1.0, 0.625, 0.5, 0.625, 0.25, 0.625, 0.25, 0.625, 0.5, 0.625, 0.75, 0.625, 0.5, 0.625, 0.5, 0.625, 0.75, 0.625, 0.5, 0.625, 0.25, 0.625, 0.25, 0.625, 0.5, 0.625, 0.75, 0.625, 0.5, 0.625, 0.5, 0.625, 0.75, 0.625, 0.25, 0.625, 0.0, 0.625, 0.0, 0.625, 0.25, 0.625, 0.25, 0.625, 0.0, 0.625, 0.0, 0.625, 0.25, 0.625, 0.25, 0.625, 0.0, 0.625, 0.0, 0.625, 0.25, 0.625, 1.0, 0.625, 0.75, 0.625, 0.75, 0.625, 1.0, 0.625, 0.5, 0.625, 0.25, 0.625, 0.25, 0.625, 0.5, 0.625, 0.5, 0.875, 0.5, 0.875, 0.75, 0.625, 0.75, 0.625, 1.0, 0.625, 0.75, 0.625, 0.75, 0.625, 1.0, 0.625, 0.5, 0.625, 0.25, 0.625, 0.25, 0.625, 0.5, 0.625, 0.75, 0.625, 0.5, 0.625, 0.5, 0.625, 0.75, 1.409, -0.1222, -0.5581, -0.1222, -0.5331, -0.09719, 1.384, -0.09719, -0.0795, -0.1425, 0.6905, -0.1425, 0.7132, -0.1425, 0.9632, -0.1425, 1.109, -0.1425, 1.109, -0.09245, -0.1222, -0.09245, -0.1222, -0.1425, 1.409, -0.1425, -0.5581, -0.1425, -0.5581, -0.09245, 1.409, -0.09245, 1.458, -0.37, -0.4584, -0.37, -0.4584, 0.0275, 1.458, 0.0275, -0.5581, -0.1425, 1.409, -0.1425, 1.409, -0.09245, -0.5581, -0.09245, -0.4584, -0.37, 1.458, -0.37, 1.458, 0.0275, -0.4584, 0.0275, 1.109, -0.1425, -0.1222, -0.1425, -0.1222, -0.09245, 1.109, -0.09245, 1.09, -0.37, -0.09038, -0.37, -0.09038, 0.0275, 1.09, 0.0275, 0.6968, -0.37, 1.09, -0.37, 1.09, 0.0275, 0.6968, 0.0275, 0.6968, -0.105, -0.5581, 0.305, 1.409, 0.305, 1.409, 0.355, -0.5581, 0.355, 1.409, 0.305, -0.5581, 0.305, -0.5581, 0.355, 1.409, 0.355, -0.1222, 0.305, 1.109, 0.305, 1.109, 0.355, -0.1222, 0.355, 1.109, 0.305, -0.1222, 0.305, -0.1222, 0.355, 1.109, 0.355, 1.09, 0.0775, 0.8936, 0.475, 0.8936, 0.3425, 1.458, 0.0775, -0.4584, 0.0775, -0.4584, 0.475, 1.458, 0.475, -0.4584, 0.0775, 1.458, 0.0775, 1.458, 0.475, -0.4584, 0.475, 1.09, 0.0775, -0.09038, 0.0775, -0.09038, 0.475, 1.09, 0.475, 1.409, 0.7525, -0.5581, 0.7525, -0.5581, 0.8025, 1.409, 0.8025, -0.5581, 0.7525, 1.409, 0.7525, 1.409, 0.8025, -0.5581, 0.8025, 1.109, 0.7525, -0.1222, 0.7525, -0.1222, 0.8025, 1.109, 0.8025, -0.1222, 0.7525, 1.109, 0.7525, 1.109, 0.8025, -0.1222, 0.8025, 1.09, 0.525, -0.09038, 0.525, -0.09038, 0.9225, 1.09, 0.9225, 0.7702, 0.6587, 0.5901, 0.6587, 0.6051, 0.6437, 0.7552, 0.6437, 1.458, 0.525, -0.4584, 0.525, -0.4584, 0.9225, 1.458, 0.9225, -0.4584, 0.525, 1.458, 0.525, 1.458, 0.9225, -0.4584, 0.9225, 1.409, 1.2, -0.5581, 1.2, -0.5581, 1.25, 1.409, 1.25, -0.5581, 1.2, 1.409, 1.2, 1.409, 1.25, -0.5581, 1.25, 1.109, 1.2, -0.1222, 1.2, -0.1222, 1.25, 1.109, 1.25, -0.1222, 1.2, 1.109, 1.2, 1.109, 1.25, -0.1222, 1.25, 1.458, 0.9725, -0.4584, 0.9725, -0.4584, 1.37, 1.458, 1.37, -0.4584, 0.9725, 1.458, 0.9725, 1.458, 1.37, -0.4584, 1.37, 1.09, 0.9725, -0.09038, 0.9725, -0.09038, 1.37, 1.09, 1.37, 0.4099, 0.6587, 0.4099, 0.3413, 0.4249, 0.3563, 0.4249, 0.6437, 1.409, 1.109, 1.409, 0.9632, 1.384, 0.9632, 1.384, 1.084, -0.5581, 1.109, 1.409, 1.109, 1.384, 1.084, -0.5331, 1.084, -0.5581, -0.1222, -0.5581, 1.109, -0.5331, 1.084, -0.5331, -0.09719, 1.409, 0.7132, 1.409, 0.6905, 1.384, 0.6905, 1.384, 0.7132, 1.409, 0.9632, 1.409, 0.7132, 1.384, 0.7132, 1.384, 0.9632, 1.409, -0.0795, 1.409, -0.1222, 1.384, -0.09719, 1.384, -0.0795, 1.409, 0.6905, 1.409, -0.0795, 1.384, -0.0795, 1.384, 0.6905, -0.5581, -0.1222, 1.409, -0.1222, 1.384, -0.09719, -0.5331, -0.09719, -0.5581, -0.1222, -0.5581, 1.109, -0.5331, 1.084, -0.5331, -0.09719, -0.5581, 1.109, 1.409, 1.109, 1.384, 1.084, -0.5331, 1.084, 1.409, 1.109, 1.409, -0.1222, 1.384, -0.09719, 1.384, 0.2964, 1.384, 0.69, 1.384, 1.084, 1.409, -0.1222, -0.5581, -0.1222, -0.5331, -0.09719, 1.384, -0.09719, 1.409, -0.1222, 1.409, 1.109, 1.384, 1.084, 1.384, 0.69, 1.384, 0.2964, 1.384, -0.09719, 1.409, 1.109, -0.5581, 1.109, -0.5331, 1.084, 1.384, 1.084, -0.5581, 1.109, -0.5581, -0.1222, -0.5331, -0.09719, -0.5331, 1.084, -0.5581, -0.1222, 1.409, -0.1222, 1.384, -0.09719, -0.5331, -0.09719, 1.409, -0.1222, 1.409, 1.109, 1.384, 0.8868, 1.384, 0.2964, 1.384, -0.09719, 1.409, 1.109, -0.5581, 1.109, -0.5331, 1.084, 1.384, 1.084, -0.5581, 1.109, -0.5581, -0.1222, -0.5331, -0.09719, -0.5331, 1.084, 1.409, -0.1222, -0.5581, -0.1222, -0.5331, -0.09719, 1.384, -0.09719, 1.409, 1.109, 1.409, -0.1222, 1.384, 0.1652, 1.384, 0.69, 1.384, 1.084, -0.5581, 1.109, 1.409, 1.109, 1.384, 1.084, -0.5331, 1.084, -0.5581, -0.1222, -0.5581, 1.109, -0.5331, 1.084, -0.5331, -0.09719, -0.5581, -0.1222, 1.409, -0.1222, 1.384, -0.09719, -0.5331, -0.09719, 1.409, -0.1222, 1.409, 1.109, 1.384, 0.8868, 1.384, 0.2964, 1.384, -0.09719, 1.409, 1.109, -0.5581, 1.109, -0.5331, 1.084, 1.384, 1.084, -0.5581, 1.109, -0.5581, -0.1222, -0.5331, -0.09719, -0.5331, 1.084, 1.409, -0.1222, -0.5581, -0.1222, -0.5331, -0.09719, 1.384, -0.09719, 1.409, 1.109, 1.409, -0.1222, 1.384, 0.1652, 1.384, 0.69, 1.384, 1.084, -0.5581, 1.109, 1.409, 1.109, 1.384, 1.084, -0.5331, 1.084, -0.5581, -0.1222, -0.5581, 1.109, -0.5331, 1.084, -0.5331, -0.09719, -0.5581, -0.1222, 1.409, -0.1222, 1.384, -0.09719, -0.5331, -0.09719, 1.409, -0.1222, 1.409, 1.109, 1.384, 0.8868, 1.384, 0.2964, 1.384, -0.09719, 1.409, 1.109, -0.5581, 1.109, -0.5331, 1.084, 1.384, 1.084, -0.5581, 1.109, -0.5581, -0.1222, -0.5331, -0.09719, -0.5331, 1.084, 0.05486, 0.31, 0.08024, 0.31, 0.08024, 0.6775, 0.08024, 0.7075, 0.05486, 0.7075, 0.08024, 0.6775, 0.4552, 0.6775, 0.8302, 0.6775, 1.205, 0.6775, 1.205, 0.7075, 0.08024, 0.7075, 0.5, 0.08024, 0.5, 1.205, 0.5, 0.8302, 0.5, 0.4552, 0.5144, 0.3412, 0.5144, 0.6587, 0.4569, 0.6587, 0.4569, 0.3412, 0.5144, -0.0375, 0.5144, 1.038, 0.4569, 1.038, 0.4569, -0.0375, 0.5144, 0.6587, 0.5144, 0.3412, 0.4569, 0.3412, 0.4569, 0.6587, 0.5144, 1.038, 0.5144, -0.0375, 0.4569, -0.0375, 0.4569, 1.038, 1.038, 0.3162, 1.063, 0.3162, 1.063, 0.6837, 1.038, 0.6837, 1.038, 0.6587, 1.038, 0.3412, -0.0625, 0.3162, -0.0375, 0.3162, -0.0375, 0.3412, -0.0375, 0.6587, -0.0375, 0.6837, -0.0625, 0.6837, -0.0375, 0.6587, 1.038, 0.6587, 1.038, 0.6837, -0.0375, 0.6837, -0.0375, 0.3162, 1.038, 0.3162, 1.038, 0.3412, -0.0375, 0.3412, -0.0375, 0.3412, 1.038, 0.3412, 0.6792, 0.3412, 0.3208, 0.3412, 0.4552, 0.31, 0.8302, 0.31, 0.8302, 0.31, 0.4552, 0.31, 0.4552, 0.6775, 0.08024, 0.6775, 0.08024, 0.6775, 0.4552, 0.6775, 0.6968, -0.2375, 0.6968, -0.105, 0.6968, -0.105, 0.6968, -0.2375, 0.08024, 0.6775, 0.08024, 0.31, 0.08024, 0.31, 0.08024, 0.6775, 1.205, 0.6775, 0.8302, 0.6775, 0.8302, 0.6775, 1.205, 0.6775, 0.5, 0.8302, 0.5, 1.205, 0.5, 1.205, 0.5, 0.8302, 0.08024, 0.31, 0.4552, 0.31, 0.4552, 0.31, 0.08024, 0.31, 0.8302, 0.6775, 0.4552, 0.6775, 0.4552, 0.6775, 0.8302, 0.6775, 0.3208, 0.3413, 0.3208, 0.6587, 0.3058, 0.6437, 0.3058, 0.3563, 1.038, 0.6587, -0.0375, 0.6587, 0.3208, 0.6587, 0.6792, 0.6587, -0.0375, 0.3413, 0.3208, 0.3413, 0.3058, 0.3563, -0.0225, 0.3563, 0.3208, 0.6587, -0.0375, 0.6588, -0.0225, 0.6438, 0.3058, 0.6437, -0.0375, 0.6588, -0.0375, 0.3413, -0.0225, 0.3563, -0.0225, 0.6438, 0.3208, 0.3413, 0.6792, 0.3413, 0.6642, 0.3563, 0.3358, 0.3563, 0.6792, 0.3413, 0.6792, 0.6587, 0.6642, 0.6437, 0.6642, 0.3563, 0.6792, 0.6587, 0.3208, 0.6587, 0.3358, 0.6437, 0.6642, 0.6437, 0.3208, 0.6587, 0.3208, 0.3413, 0.3358, 0.3563, 0.3358, 0.6437, 0.6792, 0.3413, 1.038, 0.3413, 1.023, 0.3563, 0.6942, 0.3563, 1.038, 0.3413, 1.037, 0.6587, 1.022, 0.6437, 1.023, 0.3563, 1.037, 0.6587, 0.6792, 0.6587, 0.6942, 0.6437, 1.022, 0.6437, 0.6792, 0.6587, 0.6792, 0.3413, 0.6942, 0.3563, 0.6942, 0.6437, 0.5, 0.0775, 0.3032, 0.3425, 0.3032, 0.475, 0.7702, 0.6587, 0.5901, 0.6587, 0.6051, 0.6437, 0.7552, 0.6437, 0.2786, 0.6775, 0.4754, 0.6775, 0.6722, 0.6775, 0.869, 0.6775, 0.869, 0.7075, 0.2786, 0.7075, 0.2786, 0.31, 0.869, 0.31, 0.6722, 0.31, 0.4754, 0.31, 0.5144, 0.3413, 0.5144, 0.6588, 0.4569, 0.6588, 0.4569, 0.3413, 0.5144, 0.2298, 0.5144, 0.7702, 0.4569, 0.7702, 0.4569, 0.2298, 0.5144, 0.6588, 0.5144, 0.3413, 0.4569, 0.3413, 0.4569, 0.6588, 0.5144, 0.7702, 0.5144, 0.2298, 0.4569, 0.2298, 0.4569, 0.7702, 0.7702, 0.3163, 0.7952, 0.3163, 0.7952, 0.6838, 0.7702, 0.6838, 0.7702, 0.6588, 0.7702, 0.3413, 0.2048, 0.3163, 0.2298, 0.3163, 0.2298, 0.3413, 0.2298, 0.6588, 0.2298, 0.6838, 0.2048, 0.6838, 0.2298, 0.6588, 0.7702, 0.6588, 0.7702, 0.6838, 0.2298, 0.6838, 0.2298, 0.3163, 0.7702, 0.3163, 0.7702, 0.3413, 0.2298, 0.3413, 0.2298, 0.3413, 0.7702, 0.3413, 0.5901, 0.3413, 0.4099, 0.3413, 0.8936, 0.21, 0.8936, 0.3425, 0.8936, 0.3425, 0.8936, 0.21, 0.2786, 0.6775, 0.2786, 0.31, 0.2786, 0.31, 0.2786, 0.6775, 0.869, 0.6775, 0.6722, 0.6775, 0.6722, 0.6775, 0.869, 0.6775, 0.6722, 0.31, 0.869, 0.31, 0.869, 0.31, 0.6722, 0.31, 0.2786, 0.31, 0.4754, 0.31, 0.4754, 0.31, 0.2786, 0.31, 0.6722, 0.6775, 0.4754, 0.6775, 0.4754, 0.6775, 0.6722, 0.6775, 0.4754, 0.31, 0.6722, 0.31, 0.6722, 0.31, 0.4754, 0.31, 0.4754, 0.6775, 0.2786, 0.6775, 0.2786, 0.6775, 0.4754, 0.6775, 0.7702, 0.3413, 0.7702, 0.6587, 0.7552, 0.6437, 0.7552, 0.3563, 0.7702, 0.6588, 0.2298, 0.6588, 0.4099, 0.6588, 0.5901, 0.6588, 0.5901, 0.3413, 0.7702, 0.3413, 0.7552, 0.3563, 0.6051, 0.3563, 0.4099, 0.3413, 0.5901, 0.3413, 0.5751, 0.3563, 0.4249, 0.3563, 0.5901, 0.6587, 0.5901, 0.3413, 0.6051, 0.3563, 0.6051, 0.6437, 0.2298, 0.3412, 0.4099, 0.3413, 0.3949, 0.3563, 0.2448, 0.3563, 0.4099, 0.3413, 0.4099, 0.6587, 0.3949, 0.6437, 0.3949, 0.3563, 0.4099, 0.6587, 0.2298, 0.6587, 0.2448, 0.6437, 0.3949, 0.6437, 0.2298, 0.6587, 0.2298, 0.3412, 0.2448, 0.3563, 0.2448, 0.6437, 0.4099, 0.3413, 0.5901, 0.3413, 0.5751, 0.3563, 0.4249, 0.3563, 0.5901, 0.3413, 0.5901, 0.6587, 0.5751, 0.6437, 0.5751, 0.3563, 0.5901, 0.6587, 0.4099, 0.6587, 0.4249, 0.6437, 0.5751, 0.6437, 0.4099, 0.6587, 0.4099, 0.3413, 0.4249, 0.3563, 0.4249, 0.6437, 0.2298, 0.6587, 0.2298, 0.3412, 0.2448, 0.3563, 0.2448, 0.6437, 0.2786, 0.6775, 0.4754, 0.6775, 0.6722, 0.6775, 0.869, 0.6775, 0.869, 0.7075, 0.2786, 0.7075, 0.2786, 0.31, 0.869, 0.31, 0.6722, 0.31, 0.4754, 0.31, 0.5144, 0.7702, 0.5144, 0.2298, 0.4569, 0.2298, 0.4569, 0.7702, 0.5144, 0.3413, 0.5144, 0.6588, 0.4569, 0.6588, 0.4569, 0.3413, 0.5144, 0.2298, 0.5144, 0.7702, 0.4569, 0.7702, 0.4569, 0.2298, 0.5144, 0.6588, 0.5144, 0.3413, 0.4569, 0.3413, 0.4569, 0.6588, 0.7702, 0.3163, 0.7952, 0.3163, 0.7952, 0.6838, 0.7702, 0.6838, 0.7702, 0.6588, 0.7702, 0.3413, 0.2048, 0.3163, 0.2298, 0.3163, 0.2298, 0.3413, 0.2298, 0.6588, 0.2298, 0.6838, 0.2048, 0.6838, 0.2298, 0.6588, 0.7702, 0.6588, 0.7702, 0.6838, 0.2298, 0.6838, 0.2298, 0.3163, 0.7702, 0.3163, 0.7702, 0.3413, 0.2298, 0.3413, 0.2298, 0.3413, 0.7702, 0.3413, 0.5901, 0.3413, 0.4099, 0.3413, 0.6722, 0.31, 0.869, 0.31, 0.869, 0.31, 0.6722, 0.31, 0.2786, 0.31, 0.4754, 0.31, 0.4754, 0.31, 0.2786, 0.31, 0.6722, 0.6775, 0.4754, 0.6775, 0.4754, 0.6775, 0.6722, 0.6775, 0.4754, 0.31, 0.6722, 0.31, 0.6722, 0.31, 0.4754, 0.31, 0.4754, 0.6775, 0.2786, 0.6775, 0.2786, 0.6775, 0.4754, 0.6775, 0.2786, 0.6775, 0.2786, 0.31, 0.2786, 0.31, 0.2786, 0.6775, 0.4099, 0.6587, 0.2298, 0.6587, 0.2448, 0.6437, 0.3949, 0.6437, 0.869, 0.6775, 0.6722, 0.6775, 0.6722, 0.6775, 0.869, 0.6775, 0.4099, 0.3413, 0.4099, 0.6587, 0.3949, 0.6437, 0.3949, 0.3563, 0.7702, 0.6588, 0.2298, 0.6588, 0.4099, 0.6588, 0.5901, 0.6588, 0.2298, 0.3412, 0.4099, 0.3413, 0.3949, 0.3563, 0.2448, 0.3563, 0.2786, 0.7075, 0.2786, 0.31, 0.2786, 0.6775, 0.5901, 0.3413, 0.5901, 0.6587, 0.5751, 0.6437, 0.5751, 0.3563, 0.5901, 0.6587, 0.4099, 0.6587, 0.4249, 0.6437, 0.5751, 0.6437, 0.4099, 0.6587, 0.4099, 0.3413, 0.4249, 0.3563, 0.4249, 0.6437, 0.5901, 0.3413, 0.7702, 0.3413, 0.7552, 0.3563, 0.6051, 0.3563, 0.7702, 0.3413, 0.7702, 0.6587, 0.7552, 0.6437, 0.7552, 0.3563, 0.7702, 0.6587, 0.5901, 0.6587, 0.6051, 0.6437, 0.7552, 0.6437, 0.5901, 0.6587, 0.5901, 0.3413, 0.6051, 0.3563, 0.6051, 0.6437, 0.5, 0.525, 0.3032, 0.79, 0.3032, 0.9225, 0.5901, 0.3413, 0.5901, 0.6587, 0.5751, 0.6437, 0.5751, 0.3563, 0.2786, 0.6775, 0.4754, 0.6775, 0.6722, 0.6775, 0.869, 0.6775, 0.869, 0.7075, 0.2786, 0.7075, 0.5, 0.2786, 0.5, 0.869, 0.5, 0.6722, 0.5, 0.4754, 0.5144, 0.6587, 0.5144, 0.3412, 0.4569, 0.3412, 0.4569, 0.6587, 0.5144, 0.7702, 0.5144, 0.2298, 0.4569, 0.2298, 0.4569, 0.7702, 0.5144, 0.3412, 0.5144, 0.6587, 0.4569, 0.6587, 0.4569, 0.3412, 0.5144, 0.2298, 0.5144, 0.7702, 0.4569, 0.7702, 0.4569, 0.2298, 0.7702, 0.3162, 0.7952, 0.3162, 0.7952, 0.6837, 0.7702, 0.6837, 0.7702, 0.6587, 0.7702, 0.3412, 0.2048, 0.3162, 0.2298, 0.3162, 0.2298, 0.3412, 0.2298, 0.6587, 0.2298, 0.6837, 0.2048, 0.6837, 0.2298, 0.6587, 0.7702, 0.6587, 0.7702, 0.6837, 0.2298, 0.6837, 0.2298, 0.3162, 0.7702, 0.3162, 0.7702, 0.3412, 0.2298, 0.3412, 0.2298, 0.3413, 0.7702, 0.3413, 0.5901, 0.3413, 0.4099, 0.3413, 0.869, 0.6775, 0.6722, 0.6775, 0.6722, 0.6775, 0.869, 0.6775, 0.2786, 0.31, 0.4754, 0.31, 0.4754, 0.31, 0.2786, 0.31, 0.4754, 0.31, 0.6722, 0.31, 0.6722, 0.31, 0.4754, 0.31, 0.4754, 0.6775, 0.2786, 0.6775, 0.2786, 0.6775, 0.4754, 0.6775, 0.2786, 0.6775, 0.2786, 0.31, 0.2786, 0.31, 0.2786, 0.6775, 0.6722, 0.6775, 0.4754, 0.6775, 0.4754, 0.6775, 0.6722, 0.6775, 0.5, 0.6722, 0.5, 0.869, 0.5, 0.869, 0.5, 0.6722, 0.8936, 0.6575, 0.8936, 0.79, 0.8936, 0.79, 0.8936, 0.6575, 0.7702, 0.3413, 0.7702, 0.6587, 0.7552, 0.6437, 0.7552, 0.3563, 0.7702, 0.6588, 0.2298, 0.6588, 0.4099, 0.6588, 0.5901, 0.6588, 0.5901, 0.3413, 0.7702, 0.3413, 0.7552, 0.3563, 0.6051, 0.3563, 1.09, 0.525, 0.8936, 0.9225, 0.8936, 0.79, 0.5901, 0.6587, 0.5901, 0.3413, 0.6051, 0.3563, 0.6051, 0.6437, 0.2298, 0.3412, 0.4099, 0.3413, 0.3949, 0.3563, 0.2448, 0.3562, 0.4099, 0.3413, 0.4099, 0.6587, 0.3949, 0.6437, 0.3949, 0.3563, 0.4099, 0.6587, 0.2298, 0.6587, 0.2448, 0.6437, 0.3949, 0.6437, 0.2298, 0.6587, 0.2298, 0.3412, 0.2448, 0.3562, 0.2448, 0.6437, 0.4099, 0.3413, 0.5901, 0.3413, 0.5751, 0.3563, 0.4249, 0.3563, 0.5901, 0.3413, 0.5901, 0.6587, 0.5751, 0.6437, 0.5751, 0.3563, 0.5901, 0.6587, 0.4099, 0.6587, 0.4249, 0.6437, 0.5751, 0.6437, 0.4099, 0.6587, 0.4099, 0.3413, 0.4249, 0.3563, 0.4249, 0.6437, 0.4099, 0.3413, 0.5901, 0.3413, 0.5751, 0.3563, 0.4249, 0.3563, 0.2786, 0.6775, 0.4754, 0.6775, 0.6722, 0.6775, 0.869, 0.6775, 0.869, 0.7075, 0.2786, 0.7075, 0.5, 0.2786, 0.5, 0.869, 0.5, 0.6722, 0.5, 0.4754, 0.5144, 0.3412, 0.5144, 0.6587, 0.4569, 0.6587, 0.4569, 0.3412, 0.5144, 0.2298, 0.5144, 0.7702, 0.4569, 0.7702, 0.4569, 0.2298, 0.5144, 0.6587, 0.5144, 0.3412, 0.4569, 0.3412, 0.4569, 0.6587, 0.5144, 0.7702, 0.5144, 0.2298, 0.4569, 0.2298, 0.4569, 0.7702, 0.7702, 0.3162, 0.7952, 0.3162, 0.7952, 0.6837, 0.7702, 0.6837, 0.7702, 0.6587, 0.7702, 0.3412, 0.2048, 0.3162, 0.2298, 0.3162, 0.2298, 0.3412, 0.2298, 0.6587, 0.2298, 0.6837, 0.2048, 0.6837, 0.2298, 0.6587, 0.7702, 0.6587, 0.7702, 0.6837, 0.2298, 0.6837, 0.2298, 0.3162, 0.7702, 0.3162, 0.7702, 0.3412, 0.2298, 0.3412, 0.2298, 0.3413, 0.7702, 0.3413, 0.5901, 0.3413, 0.4099, 0.3413, 0.2786, 0.6775, 0.2786, 0.31, 0.2786, 0.31, 0.2786, 0.6775, 0.2298, 0.6587, 0.2298, 0.3413, 0.2448, 0.3563, 0.2448, 0.6437, 0.869, 0.6775, 0.6722, 0.6775, 0.6722, 0.6775, 0.869, 0.6775, 0.5, 0.6722, 0.5, 0.869, 0.5, 0.869, 0.5, 0.6722, 0.2786, 0.31, 0.4754, 0.31, 0.4754, 0.31, 0.2786, 0.31, 0.6722, 0.6775, 0.4754, 0.6775, 0.4754, 0.6775, 0.6722, 0.6775, 0.4754, 0.31, 0.6722, 0.31, 0.6722, 0.31, 0.4754, 0.31, 0.4754, 0.6775, 0.2786, 0.6775, 0.2786, 0.6775, 0.4754, 0.6775, 0.4099, 0.6587, 0.2298, 0.6587, 0.2448, 0.6437, 0.3949, 0.6437, 0.7702, 0.6588, 0.2298, 0.6588, 0.4099, 0.6588, 0.5901, 0.6588, 0.4099, 0.3413, 0.4099, 0.6587, 0.3949, 0.6437, 0.3949, 0.3563, 0.2298, 0.3413, 0.4099, 0.3413, 0.3949, 0.3563, 0.2448, 0.3563, 0.2786, 0.7075, 0.2786, 0.31, 0.2786, 0.6775, 0.5901, 0.6587, 0.4099, 0.6587, 0.4249, 0.6437, 0.5751, 0.6437, 0.4099, 0.6587, 0.4099, 0.3413, 0.4249, 0.3563, 0.4249, 0.6437, 0.5901, 0.3413, 0.7702, 0.3413, 0.7552, 0.3563, 0.6051, 0.3563, 0.7702, 0.3413, 0.7702, 0.6587, 0.7552, 0.6437, 0.7552, 0.3563, 0.7702, 0.6587, 0.5901, 0.6587, 0.6051, 0.6437, 0.7552, 0.6437, 0.5901, 0.6587, 0.5901, 0.3413, 0.6051, 0.3563, 0.6051, 0.6437, 0.5, 0.9725, 0.3032, 1.237, 0.3032, 1.37, 0.5901, 0.6587, 0.4099, 0.6587, 0.4249, 0.6437, 0.5751, 0.6437, 0.2786, 0.6775, 0.4754, 0.6775, 0.6722, 0.6775, 0.869, 0.6775, 0.869, 0.7075, 0.2786, 0.7075, 0.5, 0.2786, 0.5, 0.869, 0.5, 0.6722, 0.5, 0.4754, 0.5144, 0.3412, 0.5144, 0.6588, 0.4569, 0.6588, 0.4569, 0.3412, 0.5144, 0.2298, 0.5144, 0.7702, 0.4569, 0.7702, 0.4569, 0.2298, 0.5144, 0.6588, 0.5144, 0.3412, 0.4569, 0.3412, 0.4569, 0.6588, 0.5144, 0.7702, 0.5144, 0.2298, 0.4569, 0.2298, 0.4569, 0.7702, 0.7702, 0.3162, 0.7952, 0.3162, 0.7952, 0.6837, 0.7702, 0.6837, 0.7702, 0.6588, 0.7702, 0.3412, 0.2048, 0.3162, 0.2298, 0.3162, 0.2298, 0.3412, 0.2298, 0.6588, 0.2298, 0.6837, 0.2048, 0.6837, 0.2298, 0.6588, 0.7702, 0.6588, 0.7702, 0.6837, 0.2298, 0.6837, 0.2298, 0.3162, 0.7702, 0.3162, 0.7702, 0.3412, 0.2298, 0.3412, 0.2298, 0.3412, 0.7702, 0.3412, 0.5901, 0.3412, 0.4099, 0.3412, 0.5, 0.6722, 0.5, 0.869, 0.5, 0.869, 0.5, 0.6722, 0.869, 0.6775, 0.6722, 0.6775, 0.6722, 0.6775, 0.869, 0.6775, 0.2786, 0.6775, 0.2786, 0.31, 0.2786, 0.31, 0.2786, 0.6775, 0.4754, 0.31, 0.6722, 0.31, 0.6722, 0.31, 0.4754, 0.31, 0.4754, 0.6775, 0.2786, 0.6775, 0.2786, 0.6775, 0.4754, 0.6775, 0.6722, 0.6775, 0.4754, 0.6775, 0.4754, 0.6775, 0.6722, 0.6775, 0.8936, 1.105, 0.8936, 1.237, 0.8936, 1.237, 0.8936, 1.105, 0.2786, 0.31, 0.4754, 0.31, 0.4754, 0.31, 0.2786, 0.31, 0.5901, 0.3413, 0.5901, 0.6587, 0.5751, 0.6437, 0.5751, 0.3563, 0.7702, 0.6588, 0.2298, 0.6588, 0.4099, 0.6588, 0.5901, 0.6588, 0.4099, 0.3413, 0.5901, 0.3413, 0.5751, 0.3563, 0.4249, 0.3563, 1.09, 0.9725, 0.8936, 1.37, 0.8936, 1.237, 0.2298, 0.6587, 0.2298, 0.3413, 0.2448, 0.3563, 0.2448, 0.6437, 0.5901, 0.3413, 0.7702, 0.3413, 0.7552, 0.3563, 0.6051, 0.3563, 0.7702, 0.3413, 0.7702, 0.6587, 0.7552, 0.6437, 0.7552, 0.3563, 0.7702, 0.6587, 0.5901, 0.6587, 0.6051, 0.6437, 0.7552, 0.6437, 0.5901, 0.6587, 0.5901, 0.3413, 0.6051, 0.3563, 0.6051, 0.6437, 0.2298, 0.3413, 0.4099, 0.3413, 0.3949, 0.3563, 0.2448, 0.3563, 0.4099, 0.3413, 0.4099, 0.6587, 0.3949, 0.6437, 0.3949, 0.3563, 0.4099, 0.6587, 0.2298, 0.6588, 0.2448, 0.6437, 0.3949, 0.6437, 0.2298, 0.6588, 0.2298, 0.3413, 0.2448, 0.3563, 0.2448, 0.6437, 0.2786, 0.31, 0.2786, 0.6775, 0.2786, 0.7075, 0.2786, 0.6775, 0.4754, 0.6775, 0.6722, 0.6775, 0.869, 0.6775, 0.869, 0.7075, 0.2786, 0.7075, 0.5, 0.2786, 0.5, 0.869, 0.5, 0.6722, 0.5, 0.4754, 0.5144, 0.6588, 0.5144, 0.3412, 0.4569, 0.3412, 0.4569, 0.6588, 0.5144, 0.7702, 0.5144, 0.2298, 0.4569, 0.2298, 0.4569, 0.7702, 0.5144, 0.3412, 0.5144, 0.6588, 0.4569, 0.6588, 0.4569, 0.3412, 0.5144, 0.2298, 0.5144, 0.7702, 0.4569, 0.7702, 0.4569, 0.2298, 0.7702, 0.3162, 0.7952, 0.3162, 0.7952, 0.6837, 0.7702, 0.6837, 0.7702, 0.6588, 0.7702, 0.3412, 0.2048, 0.3162, 0.2298, 0.3162, 0.2298, 0.3412, 0.2298, 0.6588, 0.2298, 0.6837, 0.2048, 0.6837, 0.2298, 0.6588, 0.7702, 0.6588, 0.7702, 0.6837, 0.2298, 0.6837, 0.2298, 0.3162, 0.7702, 0.3162, 0.7702, 0.3412, 0.2298, 0.3412, 0.2298, 0.3412, 0.7702, 0.3412, 0.5901, 0.3412, 0.4099, 0.3412, 0.6722, 0.6775, 0.4754, 0.6775, 0.4754, 0.6775, 0.6722, 0.6775, 0.4754, 0.31, 0.6722, 0.31, 0.6722, 0.31, 0.4754, 0.31, 0.4754, 0.6775, 0.2786, 0.6775, 0.2786, 0.6775, 0.4754, 0.6775, 0.4099, 0.6587, 0.2298, 0.6587, 0.2448, 0.6437, 0.3949, 0.6437, 0.2786, 0.6775, 0.2786, 0.31, 0.2786, 0.31, 0.2786, 0.6775, 0.869, 0.6775, 0.6722, 0.6775, 0.6722, 0.6775, 0.869, 0.6775, 0.5, 0.6722, 0.5, 0.869, 0.5, 0.869, 0.5, 0.6722, 0.2786, 0.31, 0.4754, 0.31, 0.4754, 0.31, 0.2786, 0.31, 0.4099, 0.3413, 0.4099, 0.6587, 0.3949, 0.6437, 0.3949, 0.3563, 0.7702, 0.6588, 0.2298, 0.6588, 0.4099, 0.6588, 0.5901, 0.6588, 0.2298, 0.3413, 0.4099, 0.3413, 0.3949, 0.3563, 0.2448, 0.3563, 0.4099, 0.3413, 0.5901, 0.3413, 0.5751, 0.3563, 0.4249, 0.3563, 0.5901, 0.3413, 0.5901, 0.6587, 0.5751, 0.6437, 0.5751, 0.3563, 0.5901, 0.6587, 0.4099, 0.6587, 0.4249, 0.6437, 0.5751, 0.6437, 0.4099, 0.6587, 0.4099, 0.3413, 0.4249, 0.3563, 0.4249, 0.6437, 0.5901, 0.3413, 0.7702, 0.3412, 0.7552, 0.3562, 0.6051, 0.3563, 0.7702, 0.3412, 0.7702, 0.6587, 0.7552, 0.6437, 0.7552, 0.3562, 0.7702, 0.6587, 0.5901, 0.6587, 0.6051, 0.6437, 0.7552, 0.6437, 0.5901, 0.6587, 0.5901, 0.3413, 0.6051, 0.3563, 0.6051, 0.6437, -0.7083, -0.1379, -0.7083, 1.138, -0.7333, 1.163, -0.7333, -0.1629, 0.5, 0.469, 1.163, 0.469, 1.163, 0.534, 0.5, 0.534, -0.7333, 0.469, 1.328, 0.469, 1.328, 0.534, -0.7333, 0.534, -0.1629, 0.469, 0.5, 0.469, 0.5, 0.534, -0.1629, 0.534, 1.163, 0.469, -0.1629, 0.469, -0.1629, 0.534, 1.163, 0.534, 1.328, 0.469, -0.7333, 0.469, -0.7333, 0.534, 1.328, 0.534, 1.328, -0.1629, -0.7333, -0.1629, -0.6608, -0.09038, 1.256, -0.09038, -0.7333, -0.1629, -0.7333, 1.163, -0.6608, 1.09, -0.6608, -0.09038, -0.7333, 1.163, 1.328, 1.163, 1.256, 1.09, -0.6608, 1.09, 1.328, 0.5, 1.328, -0.1629, 1.256, -0.09038, 1.256, 0.5, 1.328, 1.163, 1.328, 0.5, 1.256, 0.5, 1.256, 1.09, 1.303, 0.5, 1.303, -0.1379, 1.328, -0.1629, 1.328, 0.5, 1.303, -0.1379, -0.7083, -0.1379, -0.7333, -0.1629, 1.328, -0.1629, 1.303, 1.138, 1.303, 0.5, 1.328, 0.5, 1.328, 1.163, -0.7083, 1.138, 1.303, 1.138, 1.328, 1.163, -0.7333, 1.163, 1.303, 1.138, -0.7083, 1.138, -0.7083, -0.1379, 1.303, -0.1379, 1.303, 0.5, 1.303, 0.534, -0.7083, 0.534, -0.7083, 0.4693, 1.303, 0.4693, 0.5, 0.534, 1.138, 0.534, 1.138, 0.4693, 0.5, 0.4693, -0.1379, 0.534, 0.5, 0.534, 0.5, 0.4693, -0.1379, 0.4693, 1.138, 0.534, -0.1379, 0.534, -0.1379, 0.4693, 1.138, 0.4693, -0.7083, 0.534, 1.303, 0.534, 1.303, 0.4693, -0.7083, 0.4693])
me_building_006_mesh.materials.append(mat_material_019)
me_building_006_mesh.materials.append(mat_material_020)
me_building_006_mesh.materials.append(mat_material_021)
me_building_006_mesh.materials.append(mat_material_022)
me_building_006_mesh.materials.append(mat_material_023)
me_building_006_mesh.materials.append(mat_material_024)
me_building_006_mesh.use_remesh_fix_poles = True
me_building_006_mesh.use_remesh_preserve_attributes = False
me_building_006_mesh.use_mirror_vertex_groups = False
me_building_006_mesh.update()
me_cube = bpy.data.meshes.new('Cube')
me_cube.from_pydata([(-0.3808, -0.3877, -1.0), (-0.3808, -0.3877, 1.0), (-0.3808, 2.58, -1.0), (-0.3808, 2.58, 1.0), (1.619, -0.3877, -1.0), (1.619, -0.3877, 1.0), (1.619, 2.58, -1.0), (1.619, 2.58, 1.0), (-0.3808, -0.3877, 1.999), (-0.3808, -0.3877, 3.834), (-0.3808, 4.112, 1.999), (-0.3808, 4.112, 3.834), (1.619, -0.3877, 1.999), (1.619, -0.3877, 3.834), (1.619, 4.112, 1.999), (1.619, 4.112, 3.834), (-0.3808, -0.3877, 3.841), (-0.3808, -0.3877, 5.676), (-0.3808, 4.112, 3.841), (-0.3808, 4.112, 5.676), (1.619, -0.3877, 3.841), (1.619, -0.3877, 5.676), (1.619, 4.112, 3.841), (1.619, 4.112, 5.676), (-0.3808, -0.3877, 5.408), (-0.3808, -0.3877, 7.243), (-0.3808, 4.112, 5.408), (-0.3808, 4.112, 7.243), (1.619, -0.3877, 5.408), (1.619, -0.3877, 7.243), (1.619, 4.112, 5.408), (1.619, 4.112, 7.243), (-0.3808, -0.3877, 7.25), (-0.3808, -0.3877, 9.085), (-0.3808, 4.112, 7.25), (-0.3808, 4.112, 9.085), (1.619, -0.3877, 7.25), (1.619, -0.3877, 9.085), (1.619, 4.112, 7.25), (1.619, 4.112, 9.085)], [], [(0, 2, 3, 1), (2, 6, 7, 3), (8, 10, 11, 9), (4, 0, 1, 5), (2, 0, 4, 6), (7, 5, 1, 3), (10, 14, 15, 11), (12, 8, 9, 13), (10, 8, 12, 14), (15, 13, 9, 11), (16, 18, 19, 17), (18, 22, 23, 19), (20, 16, 17, 21), (18, 16, 20, 22), (23, 21, 17, 19), (24, 26, 27, 25), (26, 30, 31, 27), (28, 24, 25, 29), (26, 24, 28, 30), (31, 29, 25, 27), (32, 34, 35, 33), (34, 38, 39, 35), (36, 32, 33, 37), (34, 32, 36, 38), (39, 37, 33, 35)])
_uv = me_cube.uv_layers.new(name='UVMap')
_uv.uv.foreach_set('vector', [0.375, 0.0, 0.375, 0.25, 0.625, 0.25, 0.625, 0.0, 0.375, 0.25, 0.375, 0.5, 0.625, 0.5, 0.625, 0.25, 0.375, 0.0, 0.375, 0.25, 0.625, 0.25, 0.625, 0.0, 0.375, 0.75, 0.375, 1.0, 0.625, 1.0, 0.625, 0.75, 0.125, 0.5, 0.125, 0.75, 0.375, 0.75, 0.375, 0.5, 0.625, 0.5, 0.625, 0.75, 0.875, 0.75, 0.875, 0.5, 0.375, 0.25, 0.375, 0.5, 0.625, 0.5, 0.625, 0.25, 0.375, 0.75, 0.375, 1.0, 0.625, 1.0, 0.625, 0.75, 0.125, 0.5, 0.125, 0.75, 0.375, 0.75, 0.375, 0.5, 0.625, 0.5, 0.625, 0.75, 0.875, 0.75, 0.875, 0.5, 0.375, 0.0, 0.375, 0.25, 0.625, 0.25, 0.625, 0.0, 0.375, 0.25, 0.375, 0.5, 0.625, 0.5, 0.625, 0.25, 0.375, 0.75, 0.375, 1.0, 0.625, 1.0, 0.625, 0.75, 0.125, 0.5, 0.125, 0.75, 0.375, 0.75, 0.375, 0.5, 0.625, 0.5, 0.625, 0.75, 0.875, 0.75, 0.875, 0.5, 0.375, 0.0, 0.375, 0.25, 0.625, 0.25, 0.625, 0.0, 0.375, 0.25, 0.375, 0.5, 0.625, 0.5, 0.625, 0.25, 0.375, 0.75, 0.375, 1.0, 0.625, 1.0, 0.625, 0.75, 0.125, 0.5, 0.125, 0.75, 0.375, 0.75, 0.375, 0.5, 0.625, 0.5, 0.625, 0.75, 0.875, 0.75, 0.875, 0.5, 0.375, 0.0, 0.375, 0.25, 0.625, 0.25, 0.625, 0.0, 0.375, 0.25, 0.375, 0.5, 0.625, 0.5, 0.625, 0.25, 0.375, 0.75, 0.375, 1.0, 0.625, 1.0, 0.625, 0.75, 0.125, 0.5, 0.125, 0.75, 0.375, 0.75, 0.375, 0.5, 0.625, 0.5, 0.625, 0.75, 0.875, 0.75, 0.875, 0.5])
me_cube.use_remesh_fix_poles = True
me_cube.use_remesh_preserve_attributes = False
me_cube.use_mirror_vertex_groups = False
me_cube.update()

# ---- objects
ob_building_006 = bpy.data.objects.new('building_006', me_building_006_mesh)
ob_cube = bpy.data.objects.new('Cube', me_cube)

# ---- transforms, parenting, visibility, modifiers, constraints
ob_building_006.location = (0.9574, 25.19, 5.514)
ob_building_006.lineart.crease_threshold = 0.0
ob_cube.location = (0.0, 23.28, 1.062)
ob_cube.lineart.crease_threshold = 0.0

# ---- collection membership
scene.collection.objects.link(ob_building_006)
col_collection.objects.link(ob_cube)

# ---- scene / render settings (as saved in the file)
scene.frame_start = 1; scene.frame_end = 250; scene.frame_set(0)
scene.render.engine = 'BLENDER_EEVEE_NEXT'
scene.cycles.use_denoising = False
scene.cycles.samples = 128
scene.cycles.sampling_pattern = 'TABULATED_SOBOL'
scene.cycles.use_adaptive_sampling = False
scene.cycles.use_light_tree = False
scene.view_settings.view_transform = 'Filmic'
bpy.context.view_layer.update()

# ---- added for rendering (the .blend has no active camera and no usable light): camera, sun
cam_auto = bpy.data.cameras.new('AutoCamera')
cam_auto.lens = 50.0
cam_auto.sensor_width = 36.0
cam_auto.clip_end = 1000.0
ob_auto_camera = bpy.data.objects.new('AutoCamera', cam_auto)
scene.collection.objects.link(ob_auto_camera)
ob_auto_camera.location = (11.3676, 9.39515, 15.6621)
ob_auto_camera.rotation_euler = (1.09748, -7.21219e-08, 0.694738)
scene.camera = ob_auto_camera
light_auto_sun = bpy.data.lights.new('AutoSun', 'SUN')
light_auto_sun.energy = 3.0
light_auto_sun.angle = 0.0523599
ob_auto_sun = bpy.data.objects.new('AutoSun', light_auto_sun)
scene.collection.objects.link(ob_auto_sun)
ob_auto_sun.rotation_euler = (0.872665, 0.174533, 0.523599)
bpy.context.view_layer.update()
